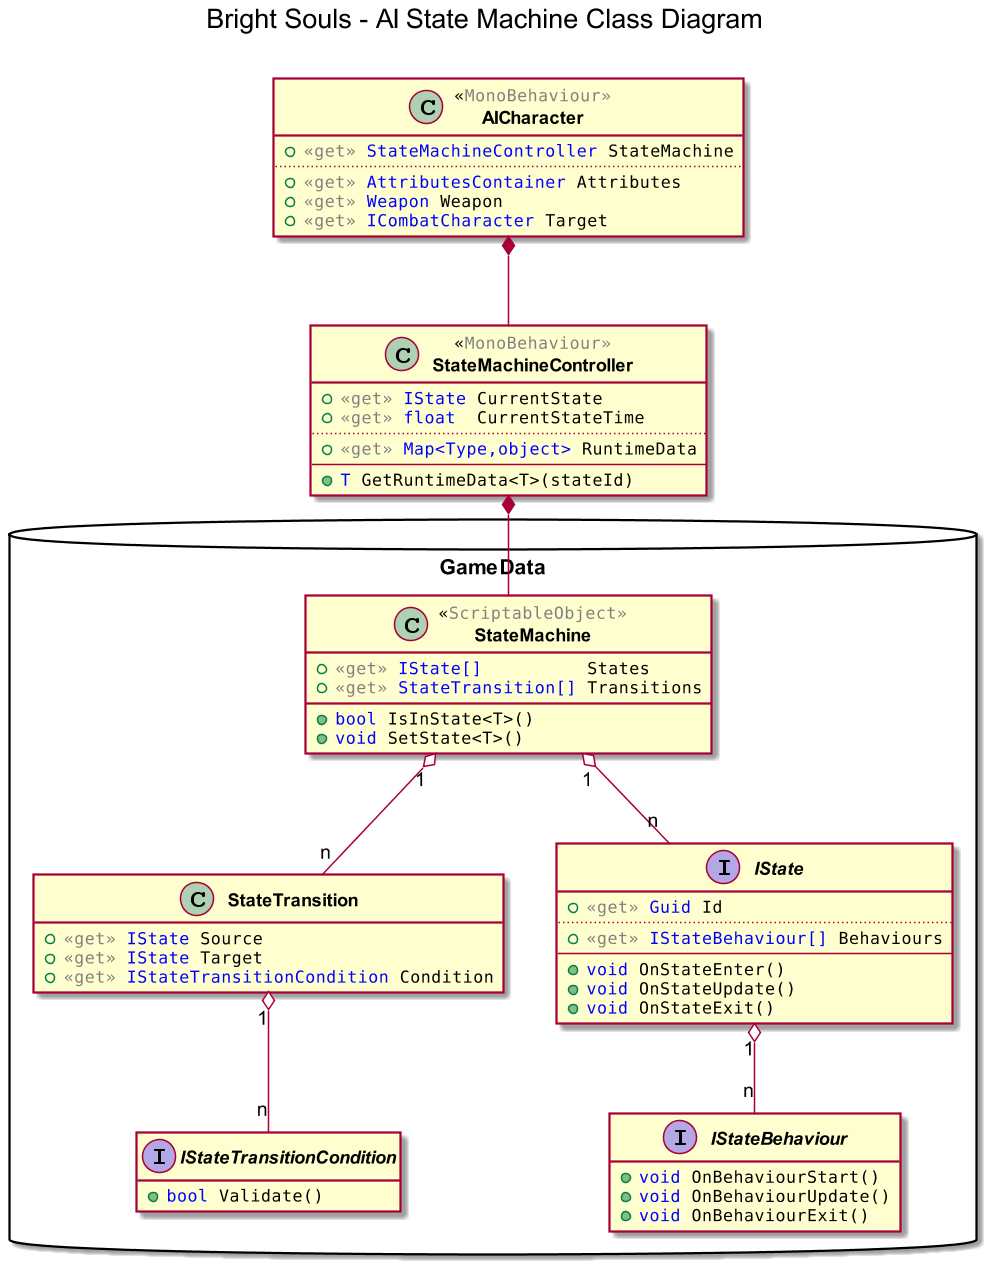

The diagram above was rendered by PlantUML. Its source (embedded in the PNG):
@startuml state-machine

' ==========================
'  Preamble
' ==========================

!include styledefs.iuml

title Bright Souls - AI State Machine Class Diagram\n

' ==========================
'  Definitions
' ==========================

class AICharacter $stereo("MonoBehaviour")
{
    + $get $type("StateMachineController") StateMachine
    ..
    + $get $type("AttributesContainer") Attributes
    + $get $type("Weapon") Weapon
    + $get $type("ICombatCharacter") Target
}

class StateMachineController $stereo("MonoBehaviour")
{
    + $get $type("IState") CurrentState
    + $get $type("float")  CurrentStateTime
    ..
    + $get $type("Map<Type,object>") RuntimeData
    --
    + $type("T") GetRuntimeData<T>(stateId)
}

package GameData <<Database>>
{
    class StateMachine $stereo("ScriptableObject")
    {
        + $get $type("IState[]")          States
        + $get $type("StateTransition[]") Transitions
        '
        + $type("bool") IsInState<T>()
        + $type("void") SetState<T>()
    }

    class StateTransition
    {
        + $get $type("IState") Source
        + $get $type("IState") Target
        '
        + $get $type("IStateTransitionCondition") Condition
    }

    interface IState
    {
        + $get $type("Guid") Id
        ..
        + $get $type("IStateBehaviour[]") Behaviours
        '
        --
        + $type("void") OnStateEnter()
        + $type("void") OnStateUpdate()
        + $type("void") OnStateExit()
    }

    interface IStateTransitionCondition
    {
        + $type("bool") Validate()
    }

    interface IStateBehaviour
    {
        + $type("void") OnBehaviourStart()
        + $type("void") OnBehaviourUpdate()
        + $type("void") OnBehaviourExit()
    }
}

' ==========================
'  Relationships
' ==========================

AICharacter *-- StateMachineController
StateMachineController *-- StateMachine

StateMachine    "1" o-- "n" IState
StateMachine    "1" o-- "n" StateTransition
StateTransition "1" o-- "n" IStateTransitionCondition
IState "1" o-- "n" IStateBehaviour

' ==========================
'  Notes
' ==========================

' ==========================

@enduml